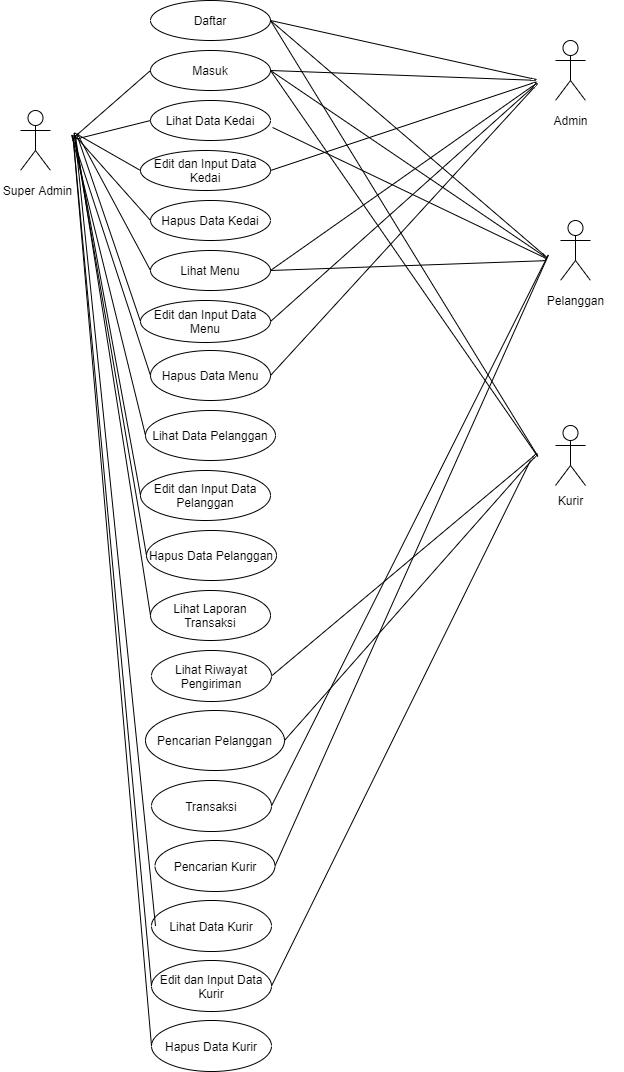

The diagram above was exported from draw.io. Its source (the exported page's mxGraphModel, read from the mxfile embedded in the PNG):
<mxGraphModel dx="868" dy="450" grid="1" gridSize="10" guides="1" tooltips="1" connect="1" arrows="1" fold="1" page="1" pageScale="1" pageWidth="850" pageHeight="1100" math="0" shadow="0">
  <root>
    <mxCell id="0" />
    <mxCell id="1" parent="0" />
    <mxCell id="J5LKes2USxeqjFjLnKZv-1" value="Actor" style="shape=umlActor;verticalLabelPosition=bottom;labelBackgroundColor=#ffffff;verticalAlign=top;html=1;outlineConnect=0;" parent="1" vertex="1">
      <mxGeometry x="40" y="130" width="30" height="60" as="geometry" />
    </mxCell>
    <mxCell id="J5LKes2USxeqjFjLnKZv-2" value="Daftar" style="ellipse;whiteSpace=wrap;html=1;" parent="1" vertex="1">
      <mxGeometry x="170" y="20" width="120" height="40" as="geometry" />
    </mxCell>
    <mxCell id="J5LKes2USxeqjFjLnKZv-3" value="Masuk" style="ellipse;whiteSpace=wrap;html=1;" parent="1" vertex="1">
      <mxGeometry x="170" y="70" width="120" height="40" as="geometry" />
    </mxCell>
    <mxCell id="J5LKes2USxeqjFjLnKZv-4" value="Hapus Data Menu" style="ellipse;whiteSpace=wrap;html=1;" parent="1" vertex="1">
      <mxGeometry x="170" y="370" width="120" height="50" as="geometry" />
    </mxCell>
    <mxCell id="J5LKes2USxeqjFjLnKZv-5" value="Edit dan Input&amp;nbsp;Data Menu" style="ellipse;whiteSpace=wrap;html=1;" parent="1" vertex="1">
      <mxGeometry x="160" y="320" width="130" height="42" as="geometry" />
    </mxCell>
    <mxCell id="J5LKes2USxeqjFjLnKZv-6" value="Lihat Menu" style="ellipse;whiteSpace=wrap;html=1;" parent="1" vertex="1">
      <mxGeometry x="170" y="270" width="120" height="40" as="geometry" />
    </mxCell>
    <mxCell id="J5LKes2USxeqjFjLnKZv-7" value="Hapus Data Kedai" style="ellipse;whiteSpace=wrap;html=1;" parent="1" vertex="1">
      <mxGeometry x="170" y="220" width="120" height="40" as="geometry" />
    </mxCell>
    <mxCell id="J5LKes2USxeqjFjLnKZv-8" value="Edit dan Input Data Kedai" style="ellipse;whiteSpace=wrap;html=1;" parent="1" vertex="1">
      <mxGeometry x="160" y="170" width="130" height="40" as="geometry" />
    </mxCell>
    <mxCell id="J5LKes2USxeqjFjLnKZv-9" value="Lihat Data Kedai" style="ellipse;whiteSpace=wrap;html=1;" parent="1" vertex="1">
      <mxGeometry x="170" y="120" width="120" height="40" as="geometry" />
    </mxCell>
    <mxCell id="P3aigFMkbz30ob_PcXZ_-2" value="Lihat Data Pelanggan" style="ellipse;whiteSpace=wrap;html=1;" vertex="1" parent="1">
      <mxGeometry x="165" y="430" width="130" height="50" as="geometry" />
    </mxCell>
    <mxCell id="P3aigFMkbz30ob_PcXZ_-3" value="Lihat Laporan Transaksi&lt;span style=&quot;color: rgba(0 , 0 , 0 , 0) ; font-family: monospace ; font-size: 0px&quot;&gt;%3CmxGraphModel%3E%3Croot%3E%3CmxCell%20id%3D%220%22%2F%3E%3CmxCell%20id%3D%221%22%20parent%3D%220%22%2F%3E%3CmxCell%20id%3D%222%22%20value%3D%22Hapus%20Data%20Menu%22%20style%3D%22ellipse%3BwhiteSpace%3Dwrap%3Bhtml%3D1%3B%22%20vertex%3D%221%22%20parent%3D%221%22%3E%3CmxGeometry%20x%3D%22170%22%20y%3D%22370%22%20width%3D%22120%22%20height%3D%2250%22%20as%3D%22geometry%22%2F%3E%3C%2FmxCell%3E%3C%2Froot%3E%3C%2FmxGraphModel%3E&lt;/span&gt;" style="ellipse;whiteSpace=wrap;html=1;" vertex="1" parent="1">
      <mxGeometry x="170" y="610" width="120" height="50" as="geometry" />
    </mxCell>
    <mxCell id="P3aigFMkbz30ob_PcXZ_-4" value="Edit dan Input&amp;nbsp;Data Pelanggan" style="ellipse;whiteSpace=wrap;html=1;" vertex="1" parent="1">
      <mxGeometry x="160" y="490" width="130" height="50" as="geometry" />
    </mxCell>
    <mxCell id="P3aigFMkbz30ob_PcXZ_-5" value="Hapus Data Pelanggan" style="ellipse;whiteSpace=wrap;html=1;" vertex="1" parent="1">
      <mxGeometry x="166" y="550" width="130" height="50" as="geometry" />
    </mxCell>
    <mxCell id="P3aigFMkbz30ob_PcXZ_-6" value="Lihat Riwayat Pengiriman" style="ellipse;whiteSpace=wrap;html=1;" vertex="1" parent="1">
      <mxGeometry x="171" y="670" width="120" height="51" as="geometry" />
    </mxCell>
    <mxCell id="P3aigFMkbz30ob_PcXZ_-9" value="Pencarian Pelanggan" style="ellipse;whiteSpace=wrap;html=1;" vertex="1" parent="1">
      <mxGeometry x="165" y="730" width="139" height="60" as="geometry" />
    </mxCell>
    <mxCell id="P3aigFMkbz30ob_PcXZ_-11" value="Transaksi" style="ellipse;whiteSpace=wrap;html=1;" vertex="1" parent="1">
      <mxGeometry x="171" y="800" width="120" height="51" as="geometry" />
    </mxCell>
    <mxCell id="P3aigFMkbz30ob_PcXZ_-12" value="Pencarian Kurir" style="ellipse;whiteSpace=wrap;html=1;" vertex="1" parent="1">
      <mxGeometry x="174.5" y="860" width="120" height="51" as="geometry" />
    </mxCell>
    <mxCell id="P3aigFMkbz30ob_PcXZ_-13" value="Actor" style="shape=umlActor;verticalLabelPosition=bottom;labelBackgroundColor=#ffffff;verticalAlign=top;html=1;outlineConnect=0;" vertex="1" parent="1">
      <mxGeometry x="575" y="60" width="30" height="60" as="geometry" />
    </mxCell>
    <mxCell id="P3aigFMkbz30ob_PcXZ_-20" value="" style="text;html=1;strokeColor=none;fillColor=#FFFFFF;align=center;verticalAlign=middle;whiteSpace=wrap;rounded=0;" vertex="1" parent="1">
      <mxGeometry x="35" y="190" width="40" height="20" as="geometry" />
    </mxCell>
    <mxCell id="P3aigFMkbz30ob_PcXZ_-21" value="" style="text;html=1;strokeColor=none;fillColor=#FFFFFF;align=center;verticalAlign=middle;whiteSpace=wrap;rounded=0;" vertex="1" parent="1">
      <mxGeometry x="570" y="120" width="40" height="20" as="geometry" />
    </mxCell>
    <mxCell id="P3aigFMkbz30ob_PcXZ_-22" value="Actor" style="shape=umlActor;verticalLabelPosition=bottom;labelBackgroundColor=#ffffff;verticalAlign=top;html=1;outlineConnect=0;fillColor=#FFFFFF;" vertex="1" parent="1">
      <mxGeometry x="580" y="240" width="30" height="60" as="geometry" />
    </mxCell>
    <mxCell id="P3aigFMkbz30ob_PcXZ_-23" value="Actor" style="shape=umlActor;verticalLabelPosition=bottom;labelBackgroundColor=#ffffff;verticalAlign=top;html=1;outlineConnect=0;fillColor=#FFFFFF;" vertex="1" parent="1">
      <mxGeometry x="575" y="445" width="30" height="60" as="geometry" />
    </mxCell>
    <mxCell id="P3aigFMkbz30ob_PcXZ_-24" value="" style="text;html=1;strokeColor=none;fillColor=#FFFFFF;align=center;verticalAlign=middle;whiteSpace=wrap;rounded=0;" vertex="1" parent="1">
      <mxGeometry x="570" y="510" width="40" height="20" as="geometry" />
    </mxCell>
    <mxCell id="P3aigFMkbz30ob_PcXZ_-25" value="" style="text;html=1;strokeColor=none;fillColor=#FFFFFF;align=center;verticalAlign=middle;whiteSpace=wrap;rounded=0;" vertex="1" parent="1">
      <mxGeometry x="575" y="300" width="40" height="20" as="geometry" />
    </mxCell>
    <mxCell id="P3aigFMkbz30ob_PcXZ_-26" value="Super Admin" style="text;html=1;strokeColor=none;fillColor=none;align=center;verticalAlign=middle;whiteSpace=wrap;rounded=0;" vertex="1" parent="1">
      <mxGeometry x="20" y="200" width="75" height="20" as="geometry" />
    </mxCell>
    <mxCell id="P3aigFMkbz30ob_PcXZ_-27" value="Admin" style="text;html=1;strokeColor=none;fillColor=none;align=center;verticalAlign=middle;whiteSpace=wrap;rounded=0;" vertex="1" parent="1">
      <mxGeometry x="542.5" y="130" width="95" height="20" as="geometry" />
    </mxCell>
    <mxCell id="P3aigFMkbz30ob_PcXZ_-28" value="Pelanggan&lt;span style=&quot;color: rgba(0 , 0 , 0 , 0) ; font-family: monospace ; font-size: 0px&quot;&gt;%3CmxGraphModel%3E%3Croot%3E%3CmxCell%20id%3D%220%22%2F%3E%3CmxCell%20id%3D%221%22%20parent%3D%220%22%2F%3E%3CmxCell%20id%3D%222%22%20value%3D%22Admin%22%20style%3D%22text%3Bhtml%3D1%3BstrokeColor%3Dnone%3BfillColor%3Dnone%3Balign%3Dcenter%3BverticalAlign%3Dmiddle%3BwhiteSpace%3Dwrap%3Brounded%3D0%3B%22%20vertex%3D%221%22%20parent%3D%221%22%3E%3CmxGeometry%20x%3D%22452.5%22%20y%3D%22140%22%20width%3D%2295%22%20height%3D%2220%22%20as%3D%22geometry%22%2F%3E%3C%2FmxCell%3E%3C%2Froot%3E%3C%2FmxGraphModel%3E&lt;/span&gt;" style="text;html=1;strokeColor=none;fillColor=none;align=center;verticalAlign=middle;whiteSpace=wrap;rounded=0;" vertex="1" parent="1">
      <mxGeometry x="547.5" y="310" width="95" height="20" as="geometry" />
    </mxCell>
    <mxCell id="P3aigFMkbz30ob_PcXZ_-29" value="Kurir" style="text;html=1;strokeColor=none;fillColor=none;align=center;verticalAlign=middle;whiteSpace=wrap;rounded=0;" vertex="1" parent="1">
      <mxGeometry x="542.5" y="510" width="95" height="20" as="geometry" />
    </mxCell>
    <mxCell id="P3aigFMkbz30ob_PcXZ_-30" value="" style="endArrow=none;html=1;exitX=1;exitY=0.5;exitDx=0;exitDy=0;entryX=1.017;entryY=0.675;entryDx=0;entryDy=0;entryPerimeter=0;" edge="1" parent="1" source="J5LKes2USxeqjFjLnKZv-6" target="J5LKes2USxeqjFjLnKZv-9">
      <mxGeometry width="50" height="50" relative="1" as="geometry">
        <mxPoint x="400" y="270" as="sourcePoint" />
        <mxPoint x="450" y="220" as="targetPoint" />
        <Array as="points">
          <mxPoint x="570" y="280" />
        </Array>
      </mxGeometry>
    </mxCell>
    <mxCell id="P3aigFMkbz30ob_PcXZ_-31" value="" style="endArrow=none;html=1;entryX=1;entryY=0.5;entryDx=0;entryDy=0;exitX=1;exitY=0.5;exitDx=0;exitDy=0;" edge="1" parent="1" source="J5LKes2USxeqjFjLnKZv-3" target="J5LKes2USxeqjFjLnKZv-2">
      <mxGeometry width="50" height="50" relative="1" as="geometry">
        <mxPoint x="400" y="200" as="sourcePoint" />
        <mxPoint x="450" y="150" as="targetPoint" />
        <Array as="points">
          <mxPoint x="570" y="280" />
        </Array>
      </mxGeometry>
    </mxCell>
    <mxCell id="P3aigFMkbz30ob_PcXZ_-32" value="" style="endArrow=none;html=1;entryX=1;entryY=0.5;entryDx=0;entryDy=0;exitX=1;exitY=0.5;exitDx=0;exitDy=0;" edge="1" parent="1" source="P3aigFMkbz30ob_PcXZ_-12" target="P3aigFMkbz30ob_PcXZ_-11">
      <mxGeometry width="50" height="50" relative="1" as="geometry">
        <mxPoint x="410" y="410" as="sourcePoint" />
        <mxPoint x="300" y="832" as="targetPoint" />
        <Array as="points">
          <mxPoint x="570" y="270" />
        </Array>
      </mxGeometry>
    </mxCell>
    <mxCell id="P3aigFMkbz30ob_PcXZ_-33" value="" style="endArrow=none;html=1;entryX=1;entryY=0.5;entryDx=0;entryDy=0;exitX=1;exitY=0.5;exitDx=0;exitDy=0;" edge="1" parent="1" source="J5LKes2USxeqjFjLnKZv-3" target="J5LKes2USxeqjFjLnKZv-2">
      <mxGeometry width="50" height="50" relative="1" as="geometry">
        <mxPoint x="440" y="150" as="sourcePoint" />
        <mxPoint x="490" y="100" as="targetPoint" />
        <Array as="points">
          <mxPoint x="560" y="100" />
        </Array>
      </mxGeometry>
    </mxCell>
    <mxCell id="P3aigFMkbz30ob_PcXZ_-34" value="" style="endArrow=none;html=1;exitX=1;exitY=0.5;exitDx=0;exitDy=0;entryX=1;entryY=0.5;entryDx=0;entryDy=0;" edge="1" parent="1" source="J5LKes2USxeqjFjLnKZv-8" target="J5LKes2USxeqjFjLnKZv-6">
      <mxGeometry width="50" height="50" relative="1" as="geometry">
        <mxPoint x="400" y="260" as="sourcePoint" />
        <mxPoint x="450" y="210" as="targetPoint" />
        <Array as="points">
          <mxPoint x="560" y="100" />
        </Array>
      </mxGeometry>
    </mxCell>
    <mxCell id="P3aigFMkbz30ob_PcXZ_-35" value="" style="endArrow=none;html=1;exitX=1;exitY=0.5;exitDx=0;exitDy=0;entryX=1;entryY=0.5;entryDx=0;entryDy=0;" edge="1" parent="1" source="J5LKes2USxeqjFjLnKZv-5" target="J5LKes2USxeqjFjLnKZv-4">
      <mxGeometry width="50" height="50" relative="1" as="geometry">
        <mxPoint x="390" y="290" as="sourcePoint" />
        <mxPoint x="440" y="240" as="targetPoint" />
        <Array as="points">
          <mxPoint x="560" y="100" />
        </Array>
      </mxGeometry>
    </mxCell>
    <mxCell id="P3aigFMkbz30ob_PcXZ_-37" value="Lihat Data Kurir" style="ellipse;whiteSpace=wrap;html=1;" vertex="1" parent="1">
      <mxGeometry x="171" y="920" width="120" height="51" as="geometry" />
    </mxCell>
    <mxCell id="P3aigFMkbz30ob_PcXZ_-38" value="Edit dan Input Data Kurir" style="ellipse;whiteSpace=wrap;html=1;" vertex="1" parent="1">
      <mxGeometry x="171" y="980" width="120" height="51" as="geometry" />
    </mxCell>
    <mxCell id="P3aigFMkbz30ob_PcXZ_-39" value="Hapus Data Kurir" style="ellipse;whiteSpace=wrap;html=1;" vertex="1" parent="1">
      <mxGeometry x="171" y="1040" width="120" height="51" as="geometry" />
    </mxCell>
    <mxCell id="P3aigFMkbz30ob_PcXZ_-40" value="" style="endArrow=none;html=1;entryX=1;entryY=0.5;entryDx=0;entryDy=0;exitX=1;exitY=0.5;exitDx=0;exitDy=0;" edge="1" parent="1" source="P3aigFMkbz30ob_PcXZ_-9" target="P3aigFMkbz30ob_PcXZ_-6">
      <mxGeometry width="50" height="50" relative="1" as="geometry">
        <mxPoint x="360" y="530" as="sourcePoint" />
        <mxPoint x="410" y="480" as="targetPoint" />
        <Array as="points">
          <mxPoint x="560" y="470" />
        </Array>
      </mxGeometry>
    </mxCell>
    <mxCell id="P3aigFMkbz30ob_PcXZ_-41" value="" style="endArrow=none;html=1;entryX=1;entryY=0.5;entryDx=0;entryDy=0;exitX=1;exitY=0.5;exitDx=0;exitDy=0;" edge="1" parent="1" source="J5LKes2USxeqjFjLnKZv-3" target="J5LKes2USxeqjFjLnKZv-2">
      <mxGeometry width="50" height="50" relative="1" as="geometry">
        <mxPoint x="380" y="430" as="sourcePoint" />
        <mxPoint x="430" y="380" as="targetPoint" />
        <Array as="points">
          <mxPoint x="560" y="480" />
        </Array>
      </mxGeometry>
    </mxCell>
    <mxCell id="P3aigFMkbz30ob_PcXZ_-44" value="" style="endArrow=none;html=1;exitX=1;exitY=0.5;exitDx=0;exitDy=0;" edge="1" parent="1" source="P3aigFMkbz30ob_PcXZ_-38">
      <mxGeometry width="50" height="50" relative="1" as="geometry">
        <mxPoint x="360" y="560" as="sourcePoint" />
        <mxPoint x="550" y="480" as="targetPoint" />
      </mxGeometry>
    </mxCell>
    <mxCell id="P3aigFMkbz30ob_PcXZ_-51" value="" style="endArrow=none;html=1;exitX=0;exitY=0.5;exitDx=0;exitDy=0;entryX=0;entryY=0.5;entryDx=0;entryDy=0;" edge="1" parent="1" source="J5LKes2USxeqjFjLnKZv-3" target="J5LKes2USxeqjFjLnKZv-9">
      <mxGeometry width="50" height="50" relative="1" as="geometry">
        <mxPoint x="90" y="200" as="sourcePoint" />
        <mxPoint x="140" y="150" as="targetPoint" />
        <Array as="points">
          <mxPoint x="90" y="160" />
        </Array>
      </mxGeometry>
    </mxCell>
    <mxCell id="P3aigFMkbz30ob_PcXZ_-52" value="" style="endArrow=none;html=1;entryX=0;entryY=0.5;entryDx=0;entryDy=0;exitX=0;exitY=0.5;exitDx=0;exitDy=0;" edge="1" parent="1" source="J5LKes2USxeqjFjLnKZv-7" target="J5LKes2USxeqjFjLnKZv-8">
      <mxGeometry width="50" height="50" relative="1" as="geometry">
        <mxPoint x="110" y="240" as="sourcePoint" />
        <mxPoint x="160" y="190" as="targetPoint" />
        <Array as="points">
          <mxPoint x="90" y="150" />
        </Array>
      </mxGeometry>
    </mxCell>
    <mxCell id="P3aigFMkbz30ob_PcXZ_-53" value="" style="endArrow=none;html=1;entryX=0;entryY=0.5;entryDx=0;entryDy=0;exitX=0;exitY=0.5;exitDx=0;exitDy=0;" edge="1" parent="1" source="J5LKes2USxeqjFjLnKZv-5" target="J5LKes2USxeqjFjLnKZv-6">
      <mxGeometry width="50" height="50" relative="1" as="geometry">
        <mxPoint x="75" y="310" as="sourcePoint" />
        <mxPoint x="125" y="260" as="targetPoint" />
        <Array as="points">
          <mxPoint x="95" y="150" />
        </Array>
      </mxGeometry>
    </mxCell>
    <mxCell id="P3aigFMkbz30ob_PcXZ_-54" value="" style="endArrow=none;html=1;exitX=0;exitY=0.5;exitDx=0;exitDy=0;entryX=0;entryY=0.5;entryDx=0;entryDy=0;" edge="1" parent="1" source="J5LKes2USxeqjFjLnKZv-4" target="P3aigFMkbz30ob_PcXZ_-2">
      <mxGeometry width="50" height="50" relative="1" as="geometry">
        <mxPoint x="290" y="410" as="sourcePoint" />
        <mxPoint x="340" y="360" as="targetPoint" />
        <Array as="points">
          <mxPoint x="90" y="150" />
        </Array>
      </mxGeometry>
    </mxCell>
    <mxCell id="P3aigFMkbz30ob_PcXZ_-55" value="" style="endArrow=none;html=1;entryX=0;entryY=0.5;entryDx=0;entryDy=0;exitX=0;exitY=0.5;exitDx=0;exitDy=0;" edge="1" parent="1" source="P3aigFMkbz30ob_PcXZ_-5" target="P3aigFMkbz30ob_PcXZ_-4">
      <mxGeometry width="50" height="50" relative="1" as="geometry">
        <mxPoint x="73" y="470" as="sourcePoint" />
        <mxPoint x="123" y="420" as="targetPoint" />
        <Array as="points">
          <mxPoint x="93" y="150" />
        </Array>
      </mxGeometry>
    </mxCell>
    <mxCell id="P3aigFMkbz30ob_PcXZ_-56" value="" style="endArrow=none;html=1;exitX=0;exitY=0.5;exitDx=0;exitDy=0;" edge="1" parent="1">
      <mxGeometry width="50" height="50" relative="1" as="geometry">
        <mxPoint x="175" y="945.5" as="sourcePoint" />
        <mxPoint x="170" y="635" as="targetPoint" />
        <Array as="points">
          <mxPoint x="94" y="150" />
        </Array>
      </mxGeometry>
    </mxCell>
    <mxCell id="P3aigFMkbz30ob_PcXZ_-57" value="" style="endArrow=none;html=1;entryX=0;entryY=0.5;entryDx=0;entryDy=0;exitX=0;exitY=0.5;exitDx=0;exitDy=0;" edge="1" parent="1" source="P3aigFMkbz30ob_PcXZ_-39" target="P3aigFMkbz30ob_PcXZ_-38">
      <mxGeometry width="50" height="50" relative="1" as="geometry">
        <mxPoint x="72" y="850" as="sourcePoint" />
        <mxPoint x="122" y="800" as="targetPoint" />
        <Array as="points">
          <mxPoint x="92" y="150" />
        </Array>
      </mxGeometry>
    </mxCell>
  </root>
</mxGraphModel>